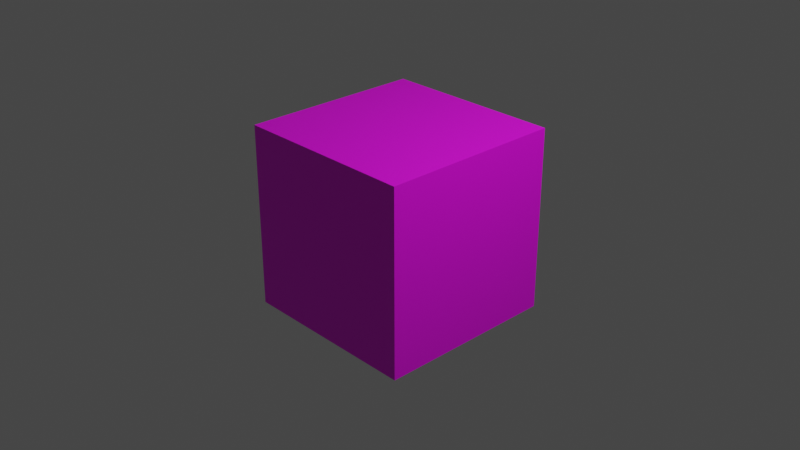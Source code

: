 # Source: skybox.blend  (saved by Blender 2.93.20; exported with 4.5.12 LTS)
import bpy
from mathutils import Matrix  # noqa: F401  (used for matrix-valued properties, if any)

bpy.ops.wm.read_factory_settings(use_empty=True)
scene = bpy.context.scene
scene.name = 'Scene'

# ---- collections
col_collection = bpy.data.collections.new('Collection'); scene.collection.children.link(col_collection)

# ---- images (referenced by path relative to the original .blend; pixels are not part of the script)
import os
ASSET_DIR = os.environ.get("B2B_ASSET_DIR", "")  # directory of the original .blend (textures are referenced by path, not embedded)
HERE = os.path.dirname(os.path.abspath(__file__))  # packed textures are extracted next to this script under _unpacked/

def load_image(name, relpath, width, height, colorspace="sRGB"):
    """Load a texture the original file referenced (path relative to the .blend, or extracted next to this script)."""
    p = next((c for c in (os.path.join(HERE, relpath), os.path.join(ASSET_DIR, relpath)) if relpath and os.path.exists(c)), "")
    if p:
        img = bpy.data.images.load(p, check_existing=True)
        img.name = name
    else:  # same state as the original file: an image datablock whose file is absent (Cycles renders it pink)
        img = bpy.data.images.new(name, width, height)
        img.source = "FILE"
        img.filepath = "//" + (relpath or name)
    img.colorspace_settings.name = colorspace
    return img
img_top_dds = load_image('top.dds', 'top.dds', 1024, 1024, 'sRGB')
img_bottom_dds = load_image('bottom.dds', 'bottom.dds', 1024, 1024, 'sRGB')
img_front_dds = load_image('front.dds', 'front.dds', 1024, 1024, 'sRGB')
img_back_dds = load_image('back.dds', 'back.dds', 1024, 1024, 'sRGB')
img_left_dds = load_image('left.dds', 'left.dds', 1024, 1024, 'sRGB')
img_right_dds = load_image('right.dds', 'right.dds', 1024, 1024, 'sRGB')

# ---- materials (node trees are filled in below, after node groups)
mat_top = bpy.data.materials.new('top')
mat_top.use_transparent_shadow = False
mat_bottom = bpy.data.materials.new('bottom')
mat_bottom.use_transparent_shadow = False
mat_front = bpy.data.materials.new('front')
mat_front.use_transparent_shadow = False
mat_back = bpy.data.materials.new('back')
mat_back.use_transparent_shadow = False
mat_left = bpy.data.materials.new('left')
mat_left.use_transparent_shadow = False
mat_right = bpy.data.materials.new('right')
mat_right.use_transparent_shadow = False

# ---- material node trees
mat_top.use_nodes = True; mat_top.node_tree.nodes.clear()
_N = mat_top.node_tree.nodes; _L = mat_top.node_tree.links
n0 = _N.new('ShaderNodeBsdfPrincipled'); n0.name = 'Principled BSDF'; n0.location = (10, 300)
n0.distribution = 'GGX'
n0.subsurface_method = 'BURLEY'
n0.inputs[3].default_value = 1.45
n0.inputs[27].default_value = (0.0, 0.0, 0.0, 1.0)
n0.inputs[28].default_value = 1.0
n1 = _N.new('ShaderNodeOutputMaterial'); n1.name = 'Material Output'; n1.location = (300, 300)
n2 = _N.new('ShaderNodeTexImage'); n2.name = 'Image Texture'; n2.location = (-280, 270)
n2.image = img_top_dds
_L.new(n0.outputs[0], n1.inputs[0])
_L.new(n2.outputs[0], n0.inputs[0])
n1.is_active_output = True
mat_bottom.use_nodes = True; mat_bottom.node_tree.nodes.clear()
_N = mat_bottom.node_tree.nodes; _L = mat_bottom.node_tree.links
n0 = _N.new('ShaderNodeBsdfPrincipled'); n0.name = 'Principled BSDF'; n0.location = (10, 300)
n0.distribution = 'GGX'
n0.subsurface_method = 'BURLEY'
n0.inputs[3].default_value = 1.45
n0.inputs[27].default_value = (0.0, 0.0, 0.0, 1.0)
n0.inputs[28].default_value = 1.0
n1 = _N.new('ShaderNodeOutputMaterial'); n1.name = 'Material Output'; n1.location = (300, 300)
n2 = _N.new('ShaderNodeTexImage'); n2.name = 'Image Texture'; n2.location = (-280, 270)
n2.image = img_bottom_dds
_L.new(n0.outputs[0], n1.inputs[0])
_L.new(n2.outputs[0], n0.inputs[0])
n1.is_active_output = True
mat_front.use_nodes = True; mat_front.node_tree.nodes.clear()
_N = mat_front.node_tree.nodes; _L = mat_front.node_tree.links
n0 = _N.new('ShaderNodeBsdfPrincipled'); n0.name = 'Principled BSDF'; n0.location = (10, 300)
n0.distribution = 'GGX'
n0.subsurface_method = 'BURLEY'
n0.inputs[3].default_value = 1.45
n0.inputs[27].default_value = (0.0, 0.0, 0.0, 1.0)
n0.inputs[28].default_value = 1.0
n1 = _N.new('ShaderNodeOutputMaterial'); n1.name = 'Material Output'; n1.location = (300, 300)
n2 = _N.new('ShaderNodeTexImage'); n2.name = 'Image Texture'; n2.location = (-280, 270)
n2.image = img_front_dds
_L.new(n0.outputs[0], n1.inputs[0])
_L.new(n2.outputs[0], n0.inputs[0])
n1.is_active_output = True
mat_back.use_nodes = True; mat_back.node_tree.nodes.clear()
_N = mat_back.node_tree.nodes; _L = mat_back.node_tree.links
n0 = _N.new('ShaderNodeBsdfPrincipled'); n0.name = 'Principled BSDF'; n0.location = (10, 300)
n0.distribution = 'GGX'
n0.subsurface_method = 'BURLEY'
n0.inputs[3].default_value = 1.45
n0.inputs[27].default_value = (0.0, 0.0, 0.0, 1.0)
n0.inputs[28].default_value = 1.0
n1 = _N.new('ShaderNodeOutputMaterial'); n1.name = 'Material Output'; n1.location = (300, 300)
n2 = _N.new('ShaderNodeTexImage'); n2.name = 'Image Texture'; n2.location = (-280, 270)
n2.image = img_back_dds
_L.new(n0.outputs[0], n1.inputs[0])
_L.new(n2.outputs[0], n0.inputs[0])
n1.is_active_output = True
mat_left.use_nodes = True; mat_left.node_tree.nodes.clear()
_N = mat_left.node_tree.nodes; _L = mat_left.node_tree.links
n0 = _N.new('ShaderNodeBsdfPrincipled'); n0.name = 'Principled BSDF'; n0.location = (10, 300)
n0.distribution = 'GGX'
n0.subsurface_method = 'BURLEY'
n0.inputs[3].default_value = 1.45
n0.inputs[27].default_value = (0.0, 0.0, 0.0, 1.0)
n0.inputs[28].default_value = 1.0
n1 = _N.new('ShaderNodeOutputMaterial'); n1.name = 'Material Output'; n1.location = (300, 300)
n2 = _N.new('ShaderNodeTexImage'); n2.name = 'Image Texture'; n2.location = (-280, 270)
n2.image = img_left_dds
_L.new(n0.outputs[0], n1.inputs[0])
_L.new(n2.outputs[0], n0.inputs[0])
n1.is_active_output = True
mat_right.use_nodes = True; mat_right.node_tree.nodes.clear()
_N = mat_right.node_tree.nodes; _L = mat_right.node_tree.links
n0 = _N.new('ShaderNodeBsdfPrincipled'); n0.name = 'Principled BSDF'; n0.location = (10, 300)
n0.distribution = 'GGX'
n0.subsurface_method = 'BURLEY'
n0.inputs[3].default_value = 1.45
n0.inputs[27].default_value = (0.0, 0.0, 0.0, 1.0)
n0.inputs[28].default_value = 1.0
n1 = _N.new('ShaderNodeOutputMaterial'); n1.name = 'Material Output'; n1.location = (300, 300)
n2 = _N.new('ShaderNodeTexImage'); n2.name = 'Image Texture'; n2.location = (-280, 270)
n2.image = img_right_dds
_L.new(n0.outputs[0], n1.inputs[0])
_L.new(n2.outputs[0], n0.inputs[0])
n1.is_active_output = True

# ---- world
world_world = bpy.data.worlds.new('World'); scene.world = world_world
world_world.use_nodes = True; world_world.node_tree.nodes.clear()
_N = world_world.node_tree.nodes; _L = world_world.node_tree.links
n0 = _N.new('ShaderNodeOutputWorld'); n0.name = 'World Output'; n0.location = (300, 300)
n1 = _N.new('ShaderNodeBackground'); n1.name = 'Background'; n1.location = (10, 300)
n1.inputs[0].default_value = (0.05088, 0.05088, 0.05088, 1.0)
_L.new(n1.outputs[0], n0.inputs[0])
n0.is_active_output = True
world_world.color = (0.05088, 0.05088, 0.05088)
world_world.use_sun_shadow = False
world_world.sun_shadow_jitter_overblur = 0.0

# ---- cameras
cam_camera = bpy.data.cameras.new('Camera')
cam_camera.clip_end = 100.0
cam_camera.ortho_scale = 7.314

# ---- lights
light_light = bpy.data.lights.new('Light', 'POINT')
light_light.transmission_factor = 0.0
light_light.energy = 1000.0
light_light.shadow_soft_size = 0.1
light_light.shadow_maximum_resolution = 0.006
light_light.use_absolute_resolution = True

# ---- meshes
me_cube = bpy.data.meshes.new('Cube')
me_cube.from_pydata([(1.0, 1.0, 1.0), (1.0, 1.0, -1.0), (1.0, -1.0, 1.0), (1.0, -1.0, -1.0), (-1.0, 1.0, 1.0), (-1.0, 1.0, -1.0), (-1.0, -1.0, 1.0), (-1.0, -1.0, -1.0)], [], [(0, 4, 6, 2), (3, 2, 6, 7), (7, 6, 4, 5), (5, 1, 3, 7), (1, 0, 2, 3), (5, 4, 0, 1)])
me_cube.polygons.foreach_set('material_index', [0, 5, 3, 1, 2, 4])
_uv = me_cube.uv_layers.new(name='UVMap')
_uv.uv.foreach_set('vector', [2.384e-07, 1.0, -8.941e-08, 2.384e-07, 1.0, 1.49e-07, 1.0, 1.0, 0.0, 1.0, 1.192e-07, 0.0, 1.0, 1.788e-07, 1.0, 1.0, 0.0, 1.0, 1.192e-07, 0.0, 1.0, 5.96e-08, 1.0, 1.0, 8.941e-08, 1.0, -5.96e-08, 8.941e-08, 1.0, 0.0, 1.0, 1.0, 0.0, 1.0, 1.192e-07, 0.0, 1.0, 1.788e-07, 1.0, 1.0, 0.0, 1.0, 1.192e-07, 0.0, 1.0, 5.96e-08, 1.0, 1.0])
me_cube.materials.append(mat_top)
me_cube.materials.append(mat_bottom)
me_cube.materials.append(mat_front)
me_cube.materials.append(mat_back)
me_cube.materials.append(mat_left)
me_cube.materials.append(mat_right)
me_cube.use_remesh_preserve_volume = False
me_cube.use_remesh_preserve_attributes = False
me_cube.use_mirror_vertex_groups = False
me_cube.update()

# ---- objects
ob_cube = bpy.data.objects.new('Cube', me_cube)
ob_light = bpy.data.objects.new('Light', light_light)
ob_camera = bpy.data.objects.new('Camera', cam_camera)

# ---- transforms, parenting, visibility, modifiers, constraints
ob_cube.location = (0.0, 0.0, 0.0)
ob_cube.lock_rotations_4d = False
ob_cube.empty_display_type = 'ARROWS'
ob_cube.lineart.crease_threshold = 0.0
ob_light.location = (4.076, 1.005, 5.904)
ob_light.rotation_euler = (0.6503, 0.05522, 1.866)
ob_light.lock_rotations_4d = False
ob_light.empty_display_type = 'ARROWS'
ob_light.color = (0.0, 0.0, 0.0, 0.0)
ob_light.lineart.crease_threshold = 0.0
ob_camera.location = (7.359, -6.926, 4.958)
ob_camera.rotation_euler = (1.109, 0.0, 0.8149)
ob_camera.lock_rotations_4d = False
ob_camera.empty_display_type = 'ARROWS'
ob_camera.color = (0.0, 0.0, 0.0, 0.0)
ob_camera.display_type = 'WIRE'
ob_camera.lineart.crease_threshold = 0.0

# ---- collection membership
col_collection.objects.link(ob_cube)
col_collection.objects.link(ob_light)
col_collection.objects.link(ob_camera)

# ---- scene / render settings (as saved in the file)
scene.camera = ob_camera
scene.frame_start = 1; scene.frame_end = 250; scene.frame_set(1)
scene.render.engine = 'BLENDER_EEVEE_NEXT'
scene.cycles.use_denoising = False
scene.cycles.samples = 128
scene.cycles.sampling_pattern = 'TABULATED_SOBOL'
scene.cycles.use_adaptive_sampling = False
scene.cycles.use_light_tree = False
scene.view_settings.view_transform = 'Filmic'
bpy.context.view_layer.update()
